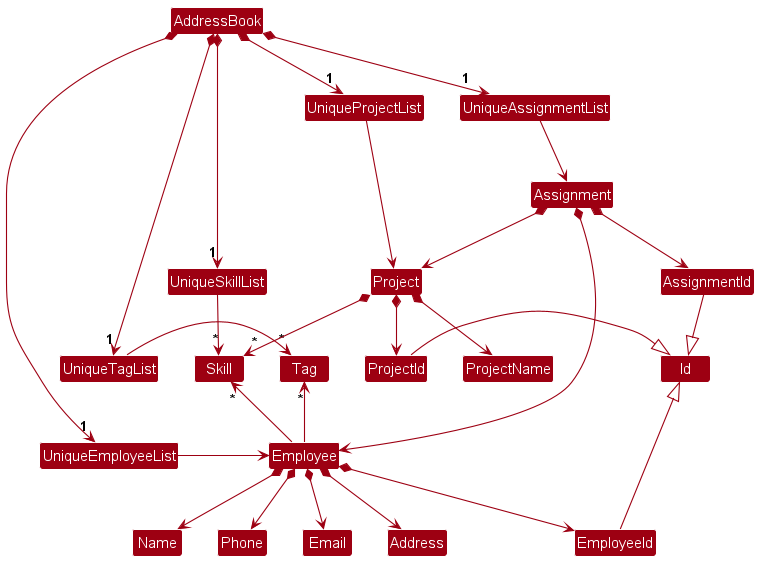

The diagram above was rendered by PlantUML. Its source (embedded in the PNG):
@startuml
!include style.puml
skinparam arrowThickness 1.1
skinparam arrowColor MODEL_COLOR
skinparam classBackgroundColor MODEL_COLOR

AddressBook *-right-> "1" UniqueEmployeeList
AddressBook *-down-> "1" UniqueProjectList
AddressBook *-down-> "1" UniqueAssignmentList
AddressBook *-right-> "1" UniqueTagList
AddressBook *-right-> "1" UniqueSkillList
UniqueAssignmentList -[hidden]left- UniqueProjectList
UniqueTagList -[hidden]down- UniqueEmployeeList
UniqueTagList -[hidden]down- UniqueEmployeeList
UniqueSkillList -[hidden]down- UniqueTagList
Tag -[hidden]right- Skill

UniqueTagList -right-> "*" Tag
UniqueSkillList -right-> "*" Skill
UniqueEmployeeList -right-> Employee

Employee -up-> "*" Tag
Employee -up-> "*" Skill

Employee *--> EmployeeId
Employee *--> Name
Employee *--> Phone
Employee *--> Email
Employee *--> Address

UniqueProjectList --> Project

Project *--> ProjectName
Project *--> ProjectId
Project *--> "*" Skill

UniqueAssignmentList --> Assignment

Assignment *--> AssignmentId
Assignment *--> Employee
Assignment *--> Project

EmployeeId -up-|> Id
ProjectId -right-|> Id
AssignmentId -down-|> Id
@enduml